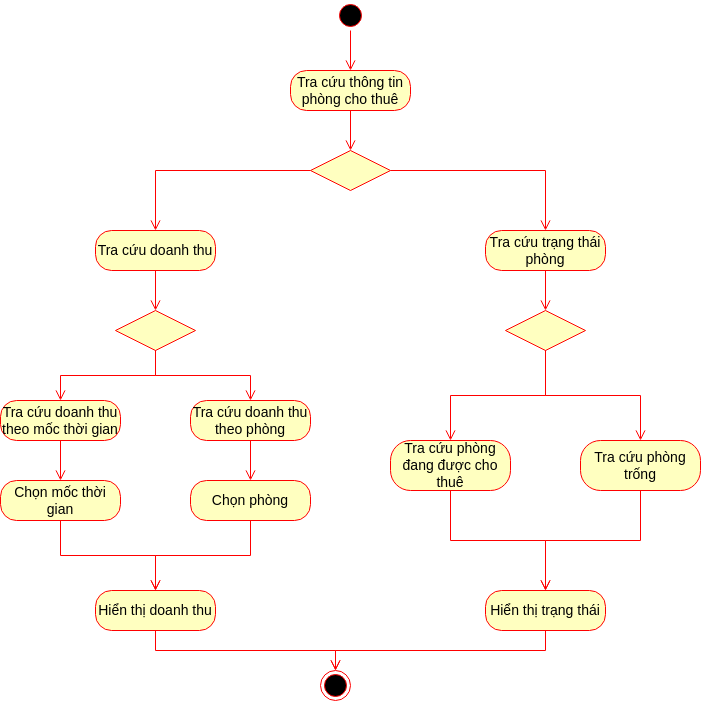

The diagram above was exported from draw.io. Its source (the exported page's mxGraphModel, read from the mxfile embedded in the PNG):
<mxGraphModel dx="1362" dy="843" grid="1" gridSize="10" guides="1" tooltips="1" connect="1" arrows="1" fold="1" page="1" pageScale="1" pageWidth="850" pageHeight="1100" math="0" shadow="0">
  <root>
    <mxCell id="0" />
    <mxCell id="1" parent="0" />
    <mxCell id="4kwYT2i8BYHiSFMa5F0u-1" value="" style="ellipse;html=1;shape=startState;fillColor=#000000;strokeColor=#ff0000;fontSize=14;" parent="1" vertex="1">
      <mxGeometry x="410" y="10" width="30" height="30" as="geometry" />
    </mxCell>
    <mxCell id="4kwYT2i8BYHiSFMa5F0u-2" value="" style="edgeStyle=orthogonalEdgeStyle;html=1;verticalAlign=bottom;endArrow=open;endSize=8;strokeColor=#ff0000;rounded=0;fontSize=14;" parent="1" source="4kwYT2i8BYHiSFMa5F0u-1" target="4kwYT2i8BYHiSFMa5F0u-3" edge="1">
      <mxGeometry relative="1" as="geometry">
        <mxPoint x="425" y="100" as="targetPoint" />
      </mxGeometry>
    </mxCell>
    <mxCell id="4kwYT2i8BYHiSFMa5F0u-3" value="Tra cứu thông tin phòng cho thuê" style="rounded=1;whiteSpace=wrap;html=1;arcSize=40;fontColor=#000000;fillColor=#ffffc0;strokeColor=#ff0000;fontSize=14;" parent="1" vertex="1">
      <mxGeometry x="365" y="80" width="120" height="40" as="geometry" />
    </mxCell>
    <mxCell id="4kwYT2i8BYHiSFMa5F0u-4" value="" style="edgeStyle=orthogonalEdgeStyle;html=1;verticalAlign=bottom;endArrow=open;endSize=8;strokeColor=#ff0000;rounded=0;fontSize=14;" parent="1" source="4kwYT2i8BYHiSFMa5F0u-3" target="4kwYT2i8BYHiSFMa5F0u-5" edge="1">
      <mxGeometry relative="1" as="geometry">
        <mxPoint x="425" y="180" as="targetPoint" />
      </mxGeometry>
    </mxCell>
    <mxCell id="4kwYT2i8BYHiSFMa5F0u-5" value="" style="rhombus;whiteSpace=wrap;html=1;fontColor=#000000;fillColor=#ffffc0;strokeColor=#ff0000;fontSize=14;" parent="1" vertex="1">
      <mxGeometry x="385" y="160" width="80" height="40" as="geometry" />
    </mxCell>
    <mxCell id="4kwYT2i8BYHiSFMa5F0u-6" value="" style="edgeStyle=orthogonalEdgeStyle;html=1;align=left;verticalAlign=bottom;endArrow=open;endSize=8;strokeColor=#ff0000;rounded=0;fontSize=14;" parent="1" source="4kwYT2i8BYHiSFMa5F0u-5" target="4kwYT2i8BYHiSFMa5F0u-11" edge="1">
      <mxGeometry x="-1" relative="1" as="geometry">
        <mxPoint x="565" y="180" as="targetPoint" />
      </mxGeometry>
    </mxCell>
    <mxCell id="4kwYT2i8BYHiSFMa5F0u-7" value="" style="edgeStyle=orthogonalEdgeStyle;html=1;align=left;verticalAlign=top;endArrow=open;endSize=8;strokeColor=#ff0000;rounded=0;fontSize=14;" parent="1" source="4kwYT2i8BYHiSFMa5F0u-5" target="4kwYT2i8BYHiSFMa5F0u-9" edge="1">
      <mxGeometry x="-1" relative="1" as="geometry">
        <mxPoint x="400" y="260" as="targetPoint" />
        <mxPoint x="360" y="180" as="sourcePoint" />
      </mxGeometry>
    </mxCell>
    <mxCell id="4kwYT2i8BYHiSFMa5F0u-9" value="Tra cứu doanh thu" style="rounded=1;whiteSpace=wrap;html=1;arcSize=40;fontColor=#000000;fillColor=#ffffc0;strokeColor=#ff0000;fontSize=14;" parent="1" vertex="1">
      <mxGeometry x="170" y="240" width="120" height="40" as="geometry" />
    </mxCell>
    <mxCell id="4kwYT2i8BYHiSFMa5F0u-10" value="" style="edgeStyle=orthogonalEdgeStyle;html=1;verticalAlign=bottom;endArrow=open;endSize=8;strokeColor=#ff0000;rounded=0;fontSize=14;" parent="1" source="4kwYT2i8BYHiSFMa5F0u-9" target="4kwYT2i8BYHiSFMa5F0u-13" edge="1">
      <mxGeometry relative="1" as="geometry">
        <mxPoint x="330" y="340" as="targetPoint" />
      </mxGeometry>
    </mxCell>
    <mxCell id="4kwYT2i8BYHiSFMa5F0u-11" value="Tra cứu trạng thái phòng" style="rounded=1;whiteSpace=wrap;html=1;arcSize=40;fontColor=#000000;fillColor=#ffffc0;strokeColor=#ff0000;fontSize=14;" parent="1" vertex="1">
      <mxGeometry x="560" y="240" width="120" height="40" as="geometry" />
    </mxCell>
    <mxCell id="4kwYT2i8BYHiSFMa5F0u-13" value="" style="rhombus;whiteSpace=wrap;html=1;fontColor=#000000;fillColor=#ffffc0;strokeColor=#ff0000;fontSize=14;" parent="1" vertex="1">
      <mxGeometry x="190" y="320" width="80" height="40" as="geometry" />
    </mxCell>
    <mxCell id="4kwYT2i8BYHiSFMa5F0u-14" value="" style="edgeStyle=orthogonalEdgeStyle;html=1;align=left;verticalAlign=bottom;endArrow=open;endSize=8;strokeColor=#ff0000;rounded=0;fontSize=14;" parent="1" source="4kwYT2i8BYHiSFMa5F0u-13" target="NENhTIUZBu70-EYXhZKk-1" edge="1">
      <mxGeometry x="-1" relative="1" as="geometry">
        <mxPoint x="370" y="340" as="targetPoint" />
      </mxGeometry>
    </mxCell>
    <mxCell id="4kwYT2i8BYHiSFMa5F0u-15" value="" style="edgeStyle=orthogonalEdgeStyle;html=1;align=left;verticalAlign=top;endArrow=open;endSize=8;strokeColor=#ff0000;rounded=0;fontSize=14;" parent="1" source="4kwYT2i8BYHiSFMa5F0u-13" target="4kwYT2i8BYHiSFMa5F0u-16" edge="1">
      <mxGeometry x="-1" relative="1" as="geometry">
        <mxPoint x="230" y="420" as="targetPoint" />
      </mxGeometry>
    </mxCell>
    <mxCell id="4kwYT2i8BYHiSFMa5F0u-16" value="Tra cứu doanh thu theo mốc thời gian" style="rounded=1;whiteSpace=wrap;html=1;arcSize=40;fontColor=#000000;fillColor=#ffffc0;strokeColor=#ff0000;fontSize=14;" parent="1" vertex="1">
      <mxGeometry x="75" y="410" width="120" height="40" as="geometry" />
    </mxCell>
    <mxCell id="4kwYT2i8BYHiSFMa5F0u-17" value="" style="edgeStyle=orthogonalEdgeStyle;html=1;verticalAlign=bottom;endArrow=open;endSize=8;strokeColor=#ff0000;rounded=0;fontSize=14;" parent="1" source="4kwYT2i8BYHiSFMa5F0u-16" target="NENhTIUZBu70-EYXhZKk-7" edge="1">
      <mxGeometry relative="1" as="geometry">
        <mxPoint x="230" y="500" as="targetPoint" />
      </mxGeometry>
    </mxCell>
    <mxCell id="NENhTIUZBu70-EYXhZKk-1" value="Tra cứu doanh thu theo phòng" style="rounded=1;whiteSpace=wrap;html=1;arcSize=40;fontColor=#000000;fillColor=#ffffc0;strokeColor=#ff0000;fontSize=14;" parent="1" vertex="1">
      <mxGeometry x="265" y="410" width="120" height="40" as="geometry" />
    </mxCell>
    <mxCell id="NENhTIUZBu70-EYXhZKk-2" value="" style="edgeStyle=orthogonalEdgeStyle;html=1;verticalAlign=bottom;endArrow=open;endSize=8;strokeColor=#ff0000;rounded=0;fontSize=14;" parent="1" source="NENhTIUZBu70-EYXhZKk-1" target="NENhTIUZBu70-EYXhZKk-5" edge="1">
      <mxGeometry relative="1" as="geometry">
        <mxPoint x="400" y="490" as="targetPoint" />
        <mxPoint x="400" y="450" as="sourcePoint" />
      </mxGeometry>
    </mxCell>
    <mxCell id="NENhTIUZBu70-EYXhZKk-5" value="Chọn phòng" style="rounded=1;whiteSpace=wrap;html=1;arcSize=40;fontColor=#000000;fillColor=#ffffc0;strokeColor=#ff0000;fontSize=14;" parent="1" vertex="1">
      <mxGeometry x="265" y="490" width="120" height="40" as="geometry" />
    </mxCell>
    <mxCell id="NENhTIUZBu70-EYXhZKk-6" value="" style="edgeStyle=orthogonalEdgeStyle;html=1;verticalAlign=bottom;endArrow=open;endSize=8;strokeColor=#ff0000;rounded=0;fontSize=14;" parent="1" source="NENhTIUZBu70-EYXhZKk-5" target="NENhTIUZBu70-EYXhZKk-9" edge="1">
      <mxGeometry relative="1" as="geometry">
        <mxPoint x="325" y="590" as="targetPoint" />
      </mxGeometry>
    </mxCell>
    <mxCell id="NENhTIUZBu70-EYXhZKk-7" value="Chọn mốc thời gian" style="rounded=1;whiteSpace=wrap;html=1;arcSize=40;fontColor=#000000;fillColor=#ffffc0;strokeColor=#ff0000;fontSize=14;" parent="1" vertex="1">
      <mxGeometry x="75" y="490" width="120" height="40" as="geometry" />
    </mxCell>
    <mxCell id="NENhTIUZBu70-EYXhZKk-8" value="" style="edgeStyle=orthogonalEdgeStyle;html=1;verticalAlign=bottom;endArrow=open;endSize=8;strokeColor=#ff0000;rounded=0;fontSize=14;" parent="1" source="NENhTIUZBu70-EYXhZKk-7" target="NENhTIUZBu70-EYXhZKk-9" edge="1">
      <mxGeometry relative="1" as="geometry">
        <mxPoint x="135" y="590" as="targetPoint" />
      </mxGeometry>
    </mxCell>
    <mxCell id="NENhTIUZBu70-EYXhZKk-9" value="Hiển thị doanh thu" style="rounded=1;whiteSpace=wrap;html=1;arcSize=40;fontColor=#000000;fillColor=#ffffc0;strokeColor=#ff0000;fontSize=14;" parent="1" vertex="1">
      <mxGeometry x="170" y="600" width="120" height="40" as="geometry" />
    </mxCell>
    <mxCell id="NENhTIUZBu70-EYXhZKk-10" value="" style="edgeStyle=orthogonalEdgeStyle;html=1;verticalAlign=bottom;endArrow=open;endSize=8;strokeColor=#ff0000;rounded=0;fontSize=14;" parent="1" source="NENhTIUZBu70-EYXhZKk-9" target="NENhTIUZBu70-EYXhZKk-25" edge="1">
      <mxGeometry relative="1" as="geometry">
        <mxPoint x="230" y="700" as="targetPoint" />
        <Array as="points">
          <mxPoint x="230" y="660" />
          <mxPoint x="410" y="660" />
        </Array>
      </mxGeometry>
    </mxCell>
    <mxCell id="NENhTIUZBu70-EYXhZKk-11" value="" style="edgeStyle=orthogonalEdgeStyle;html=1;verticalAlign=bottom;endArrow=open;endSize=8;strokeColor=#ff0000;rounded=0;fontSize=14;" parent="1" source="4kwYT2i8BYHiSFMa5F0u-11" target="NENhTIUZBu70-EYXhZKk-12" edge="1">
      <mxGeometry relative="1" as="geometry">
        <mxPoint x="720" y="340" as="targetPoint" />
        <mxPoint x="625" y="270" as="sourcePoint" />
      </mxGeometry>
    </mxCell>
    <mxCell id="NENhTIUZBu70-EYXhZKk-12" value="" style="rhombus;whiteSpace=wrap;html=1;fontColor=#000000;fillColor=#ffffc0;strokeColor=#ff0000;fontSize=14;" parent="1" vertex="1">
      <mxGeometry x="580" y="320" width="80" height="40" as="geometry" />
    </mxCell>
    <mxCell id="NENhTIUZBu70-EYXhZKk-13" value="" style="edgeStyle=orthogonalEdgeStyle;html=1;align=left;verticalAlign=bottom;endArrow=open;endSize=8;strokeColor=#ff0000;rounded=0;fontSize=14;" parent="1" source="NENhTIUZBu70-EYXhZKk-12" target="NENhTIUZBu70-EYXhZKk-17" edge="1">
      <mxGeometry x="-1" relative="1" as="geometry">
        <mxPoint x="760" y="340" as="targetPoint" />
      </mxGeometry>
    </mxCell>
    <mxCell id="NENhTIUZBu70-EYXhZKk-14" value="" style="edgeStyle=orthogonalEdgeStyle;html=1;align=left;verticalAlign=top;endArrow=open;endSize=8;strokeColor=#ff0000;rounded=0;fontSize=14;" parent="1" source="NENhTIUZBu70-EYXhZKk-12" target="NENhTIUZBu70-EYXhZKk-15" edge="1">
      <mxGeometry x="-1" relative="1" as="geometry">
        <mxPoint x="620" y="420" as="targetPoint" />
      </mxGeometry>
    </mxCell>
    <mxCell id="NENhTIUZBu70-EYXhZKk-15" value="Tra cứu phòng đang được cho thuê" style="rounded=1;whiteSpace=wrap;html=1;arcSize=40;fontColor=#000000;fillColor=#ffffc0;strokeColor=#ff0000;fontSize=14;" parent="1" vertex="1">
      <mxGeometry x="465" y="450" width="120" height="50" as="geometry" />
    </mxCell>
    <mxCell id="NENhTIUZBu70-EYXhZKk-17" value="Tra cứu phòng trống" style="rounded=1;whiteSpace=wrap;html=1;arcSize=40;fontColor=#000000;fillColor=#ffffc0;strokeColor=#ff0000;fontSize=14;" parent="1" vertex="1">
      <mxGeometry x="655" y="450" width="120" height="50" as="geometry" />
    </mxCell>
    <mxCell id="NENhTIUZBu70-EYXhZKk-20" value="" style="edgeStyle=orthogonalEdgeStyle;html=1;verticalAlign=bottom;endArrow=open;endSize=8;strokeColor=#ff0000;rounded=0;fontSize=14;" parent="1" source="NENhTIUZBu70-EYXhZKk-17" target="NENhTIUZBu70-EYXhZKk-23" edge="1">
      <mxGeometry relative="1" as="geometry">
        <mxPoint x="715" y="590" as="targetPoint" />
        <mxPoint x="715" y="530" as="sourcePoint" />
      </mxGeometry>
    </mxCell>
    <mxCell id="NENhTIUZBu70-EYXhZKk-22" value="" style="edgeStyle=orthogonalEdgeStyle;html=1;verticalAlign=bottom;endArrow=open;endSize=8;strokeColor=#ff0000;rounded=0;fontSize=14;" parent="1" source="NENhTIUZBu70-EYXhZKk-15" target="NENhTIUZBu70-EYXhZKk-23" edge="1">
      <mxGeometry relative="1" as="geometry">
        <mxPoint x="525" y="590" as="targetPoint" />
        <mxPoint x="525" y="530" as="sourcePoint" />
      </mxGeometry>
    </mxCell>
    <mxCell id="NENhTIUZBu70-EYXhZKk-23" value="Hiển thị trạng thái" style="rounded=1;whiteSpace=wrap;html=1;arcSize=40;fontColor=#000000;fillColor=#ffffc0;strokeColor=#ff0000;fontSize=14;" parent="1" vertex="1">
      <mxGeometry x="560" y="600" width="120" height="40" as="geometry" />
    </mxCell>
    <mxCell id="NENhTIUZBu70-EYXhZKk-24" value="" style="edgeStyle=orthogonalEdgeStyle;html=1;verticalAlign=bottom;endArrow=open;endSize=8;strokeColor=#ff0000;rounded=0;fontSize=14;" parent="1" source="NENhTIUZBu70-EYXhZKk-23" target="NENhTIUZBu70-EYXhZKk-25" edge="1">
      <mxGeometry relative="1" as="geometry">
        <mxPoint x="620" y="700" as="targetPoint" />
        <Array as="points">
          <mxPoint x="620" y="660" />
          <mxPoint x="410" y="660" />
        </Array>
      </mxGeometry>
    </mxCell>
    <mxCell id="NENhTIUZBu70-EYXhZKk-25" value="" style="ellipse;html=1;shape=endState;fillColor=#000000;strokeColor=#ff0000;fontSize=14;" parent="1" vertex="1">
      <mxGeometry x="395" y="680" width="30" height="30" as="geometry" />
    </mxCell>
  </root>
</mxGraphModel>